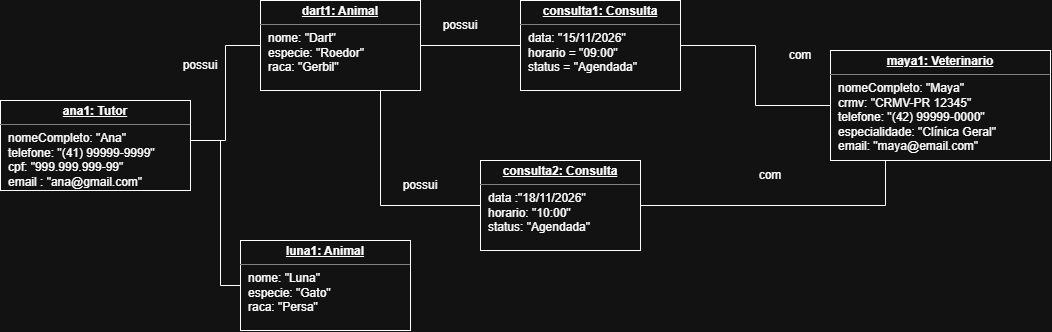

The diagram above was exported from draw.io. Its source (the exported page's mxGraphModel, read from the mxfile embedded in the PNG):
<mxGraphModel dx="2049" dy="1126" grid="1" gridSize="10" guides="1" tooltips="1" connect="1" arrows="1" fold="1" page="1" pageScale="1" pageWidth="827" pageHeight="1169" math="0" shadow="0">
  <root>
    <mxCell id="0" />
    <mxCell id="1" parent="0" />
    <mxCell id="BE-dcNzbrmWH-y15_Q5P-2" parent="1" style="verticalAlign=top;align=left;overflow=fill;html=1;whiteSpace=wrap;" value="&lt;p style=&quot;margin:0px;margin-top:4px;text-align:center;text-decoration:underline;&quot;&gt;&lt;b&gt;maya1: Veterinario&lt;/b&gt;&lt;/p&gt;&lt;hr size=&quot;1&quot; style=&quot;border-style:solid;&quot;&gt;&lt;p style=&quot;margin:0px;margin-left:8px;&quot;&gt;nomeCompleto: &quot;Maya&quot;&lt;/p&gt;&lt;p style=&quot;margin:0px;margin-left:8px;&quot;&gt;crmv: &quot;CRMV-PR 12345&quot;&lt;br&gt;telefone: &quot;(42) 99999-0000&quot;&lt;/p&gt;&lt;p style=&quot;margin:0px;margin-left:8px;&quot;&gt;especialidade: &quot;Clínica Geral&quot;&lt;/p&gt;&lt;p style=&quot;margin:0px;margin-left:8px;&quot;&gt;email: &quot;maya@email.com&quot;&lt;/p&gt;" vertex="1">
      <mxGeometry height="110" width="220" x="860" y="270" as="geometry" />
    </mxCell>
    <mxCell id="BE-dcNzbrmWH-y15_Q5P-28" edge="1" parent="1" source="BE-dcNzbrmWH-y15_Q5P-4" style="edgeStyle=orthogonalEdgeStyle;rounded=0;orthogonalLoop=1;jettySize=auto;html=1;exitX=1;exitY=0.5;exitDx=0;exitDy=0;entryX=0;entryY=0.5;entryDx=0;entryDy=0;defaultLabelBackgroundColor=page;endArrow=none;endFill=0;" target="BE-dcNzbrmWH-y15_Q5P-2">
      <mxGeometry relative="1" as="geometry" />
    </mxCell>
    <mxCell id="BE-dcNzbrmWH-y15_Q5P-4" parent="1" style="verticalAlign=top;align=left;overflow=fill;html=1;whiteSpace=wrap;" value="&lt;p style=&quot;margin:0px;margin-top:4px;text-align:center;text-decoration:underline;&quot;&gt;&lt;b&gt;consulta1: Consulta&lt;/b&gt;&lt;/p&gt;&lt;hr size=&quot;1&quot; style=&quot;border-style:solid;&quot;&gt;&lt;p style=&quot;margin:0px;margin-left:8px;&quot;&gt;data: &quot;15/11/2026&quot;&lt;br&gt;horario = &quot;09:00&quot;&lt;br&gt;status = &quot;Agendada&quot;&lt;/p&gt;" vertex="1">
      <mxGeometry height="90" width="160" x="550" y="220" as="geometry" />
    </mxCell>
    <mxCell id="BE-dcNzbrmWH-y15_Q5P-11" edge="1" parent="1" source="BE-dcNzbrmWH-y15_Q5P-5" style="edgeStyle=orthogonalEdgeStyle;rounded=0;orthogonalLoop=1;jettySize=auto;html=1;defaultLabelBackgroundColor=page;endArrow=none;endFill=0;">
      <mxGeometry relative="1" x="0.3647" as="geometry">
        <mxPoint x="250" y="360" as="targetPoint" />
      </mxGeometry>
    </mxCell>
    <mxCell id="BE-dcNzbrmWH-y15_Q5P-5" parent="1" style="verticalAlign=top;align=left;overflow=fill;html=1;whiteSpace=wrap;" value="&lt;p style=&quot;margin:0px;margin-top:4px;text-align:center;text-decoration:underline;&quot;&gt;&lt;b&gt;luna1: Animal&lt;/b&gt;&lt;/p&gt;&lt;hr size=&quot;1&quot; style=&quot;border-style:solid;&quot;&gt;&lt;p style=&quot;margin:0px;margin-left:8px;&quot;&gt;nome: &quot;Luna&quot;&lt;/p&gt;&lt;p style=&quot;margin:0px;margin-left:8px;&quot;&gt;especie: &quot;Gato&quot;&lt;br&gt;raca: &quot;Persa&quot;&lt;/p&gt;" vertex="1">
      <mxGeometry height="90" width="170" x="270" y="460" as="geometry" />
    </mxCell>
    <mxCell id="BE-dcNzbrmWH-y15_Q5P-17" edge="1" parent="1" source="BE-dcNzbrmWH-y15_Q5P-6" style="edgeStyle=orthogonalEdgeStyle;rounded=0;orthogonalLoop=1;jettySize=auto;html=1;exitX=1;exitY=0.5;exitDx=0;exitDy=0;entryX=0;entryY=0.5;entryDx=0;entryDy=0;defaultLabelBackgroundColor=page;endArrow=none;endFill=0;" target="BE-dcNzbrmWH-y15_Q5P-4">
      <mxGeometry relative="1" as="geometry" />
    </mxCell>
    <mxCell id="BE-dcNzbrmWH-y15_Q5P-22" edge="1" parent="1" source="BE-dcNzbrmWH-y15_Q5P-6" style="edgeStyle=orthogonalEdgeStyle;rounded=0;orthogonalLoop=1;jettySize=auto;html=1;exitX=0.75;exitY=1;exitDx=0;exitDy=0;entryX=0;entryY=0.5;entryDx=0;entryDy=0;defaultLabelBackgroundColor=page;endArrow=none;endFill=0;" target="BE-dcNzbrmWH-y15_Q5P-8">
      <mxGeometry relative="1" as="geometry" />
    </mxCell>
    <mxCell id="BE-dcNzbrmWH-y15_Q5P-6" parent="1" style="verticalAlign=top;align=left;overflow=fill;html=1;whiteSpace=wrap;" value="&lt;p style=&quot;margin:0px;margin-top:4px;text-align:center;text-decoration:underline;&quot;&gt;&lt;b&gt;dart1: Animal&lt;/b&gt;&lt;/p&gt;&lt;hr size=&quot;1&quot; style=&quot;border-style:solid;&quot;&gt;&lt;p style=&quot;margin:0px;margin-left:8px;&quot;&gt;nome: &quot;Dart&quot;&lt;/p&gt;&lt;p style=&quot;margin:0px;margin-left:8px;&quot;&gt;especie: &quot;Roedor&quot;&lt;br&gt;raca: &quot;Gerbil&quot;&lt;/p&gt;" vertex="1">
      <mxGeometry height="90" width="160" x="290" y="220" as="geometry" />
    </mxCell>
    <mxCell id="BE-dcNzbrmWH-y15_Q5P-9" edge="1" parent="1" source="BE-dcNzbrmWH-y15_Q5P-7" style="edgeStyle=orthogonalEdgeStyle;rounded=0;orthogonalLoop=1;jettySize=auto;html=1;exitX=1;exitY=0.5;exitDx=0;exitDy=0;entryX=0;entryY=0.5;entryDx=0;entryDy=0;defaultLabelBackgroundColor=page;endArrow=none;endFill=0;" target="BE-dcNzbrmWH-y15_Q5P-6">
      <mxGeometry relative="1" as="geometry">
        <Array as="points">
          <mxPoint x="220" y="360" />
          <mxPoint x="255" y="360" />
          <mxPoint x="255" y="265" />
        </Array>
      </mxGeometry>
    </mxCell>
    <mxCell id="BE-dcNzbrmWH-y15_Q5P-7" parent="1" style="verticalAlign=top;align=left;overflow=fill;html=1;whiteSpace=wrap;" value="&lt;p style=&quot;margin:0px;margin-top:4px;text-align:center;text-decoration:underline;&quot;&gt;&lt;b&gt;ana1: Tutor&lt;/b&gt;&lt;/p&gt;&lt;hr size=&quot;1&quot; style=&quot;border-style:solid;&quot;&gt;&lt;p style=&quot;margin:0px;margin-left:8px;&quot;&gt;nomeCompleto: &quot;Ana&quot;&lt;br&gt;telefone: &quot;(41) 99999-9999&quot;&lt;br&gt;cpf: &quot;999.999.999-99&quot;&lt;/p&gt;&lt;p style=&quot;margin:0px;margin-left:8px;&quot;&gt;email : &quot;ana@gmail.com&quot;&lt;/p&gt;" vertex="1">
      <mxGeometry height="90" width="190" x="30" y="320" as="geometry" />
    </mxCell>
    <mxCell id="BE-dcNzbrmWH-y15_Q5P-29" edge="1" parent="1" source="BE-dcNzbrmWH-y15_Q5P-8" style="edgeStyle=orthogonalEdgeStyle;rounded=0;orthogonalLoop=1;jettySize=auto;html=1;exitX=1;exitY=0.5;exitDx=0;exitDy=0;entryX=0.25;entryY=1;entryDx=0;entryDy=0;defaultLabelBackgroundColor=page;endArrow=none;endFill=0;" target="BE-dcNzbrmWH-y15_Q5P-2">
      <mxGeometry relative="1" as="geometry" />
    </mxCell>
    <mxCell id="BE-dcNzbrmWH-y15_Q5P-8" parent="1" style="verticalAlign=top;align=left;overflow=fill;html=1;whiteSpace=wrap;" value="&lt;p style=&quot;margin:0px;margin-top:4px;text-align:center;text-decoration:underline;&quot;&gt;&lt;b&gt;consulta2: Consulta&lt;/b&gt;&lt;/p&gt;&lt;hr size=&quot;1&quot; style=&quot;border-style:solid;&quot;&gt;&lt;p style=&quot;margin:0px;margin-left:8px;&quot;&gt;data :&quot;18/11/2026&quot;&lt;br&gt;horario: &quot;10:00&quot;&lt;br&gt;status: &quot;Agendada&quot;&lt;/p&gt;" vertex="1">
      <mxGeometry height="90" width="160" x="510" y="380" as="geometry" />
    </mxCell>
    <mxCell id="BE-dcNzbrmWH-y15_Q5P-16" parent="1" style="text;html=1;whiteSpace=wrap;strokeColor=none;fillColor=none;align=center;verticalAlign=middle;rounded=0;" value="possui" vertex="1">
      <mxGeometry height="30" width="60" x="200" y="270" as="geometry" />
    </mxCell>
    <mxCell id="BE-dcNzbrmWH-y15_Q5P-21" parent="1" style="text;html=1;whiteSpace=wrap;strokeColor=none;fillColor=none;align=center;verticalAlign=middle;rounded=0;" value="possui" vertex="1">
      <mxGeometry height="30" width="60" x="460" y="230" as="geometry" />
    </mxCell>
    <mxCell id="BE-dcNzbrmWH-y15_Q5P-26" parent="1" style="text;html=1;whiteSpace=wrap;strokeColor=none;fillColor=none;align=center;verticalAlign=middle;rounded=0;" value="possui" vertex="1">
      <mxGeometry height="30" width="60" x="420" y="390" as="geometry" />
    </mxCell>
    <mxCell id="BE-dcNzbrmWH-y15_Q5P-34" parent="1" style="text;html=1;whiteSpace=wrap;strokeColor=none;fillColor=none;align=center;verticalAlign=middle;rounded=0;" value="com" vertex="1">
      <mxGeometry height="30" width="60" x="800" y="260" as="geometry" />
    </mxCell>
    <mxCell id="BE-dcNzbrmWH-y15_Q5P-35" parent="1" style="text;html=1;whiteSpace=wrap;strokeColor=none;fillColor=none;align=center;verticalAlign=middle;rounded=0;" value="com" vertex="1">
      <mxGeometry height="30" width="60" x="770" y="380" as="geometry" />
    </mxCell>
  </root>
</mxGraphModel>